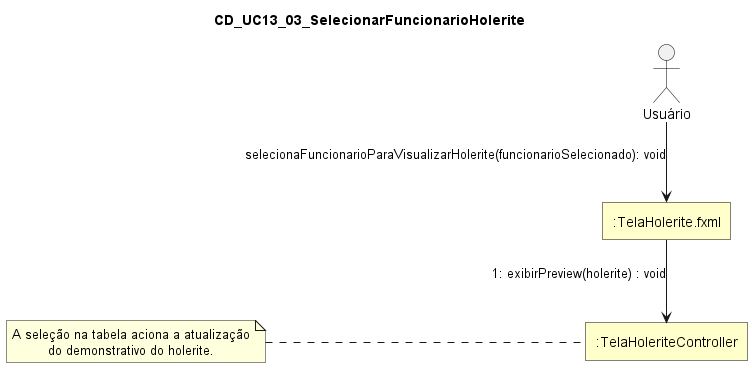

The diagram above was rendered by PlantUML. Its source (embedded in the PNG):
@startuml
skinparam style strictuml
skinparam linetype ortho
skinparam shadowing false
skinparam defaultTextAlignment center

skinparam nodesep 320
skinparam ranksep 80

skinparam rectangle {
  BackgroundColor #FFFFCC
  BorderColor Black
  RoundCorner 0
}

skinparam actor {
  BorderColor Black
  FontColor Black
}

title CD_UC13_03_SelecionarFuncionarioHolerite

actor "Usuário" as Usuario

rectangle ":TelaHolerite.fxml" as TelaHoleriteFXML
rectangle ":TelaHoleriteController" as TelaHoleriteController

Usuario --> TelaHoleriteFXML : selecionaFuncionarioParaVisualizarHolerite(funcionarioSelecionado): void

TelaHoleriteFXML -down-> TelaHoleriteController : 1: exibirPreview(holerite) : void

note left of TelaHoleriteController
A seleção na tabela aciona a atualização
do demonstrativo do holerite.
end note

@enduml